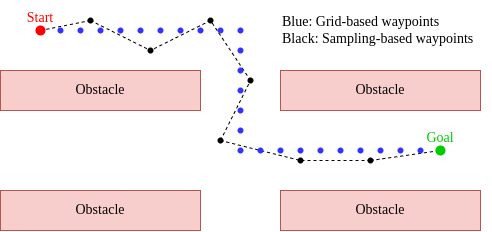

The diagram above was exported from draw.io. Its source (the exported page's mxGraphModel, read from the mxfile embedded in the PNG):
<mxGraphModel dx="981" dy="606" grid="1" gridSize="10" guides="1" tooltips="1" connect="1" arrows="1" fold="1" page="1" pageScale="1" pageWidth="850" pageHeight="1100" math="0" shadow="0">
  <root>
    <mxCell id="0" />
    <mxCell id="1" parent="0" />
    <mxCell id="CEENw8lhk6jpeJJI_3Qx-39" value="" style="shape=waypoint;sketch=0;fillStyle=solid;size=6;pointerEvents=1;points=[];fillColor=none;resizable=0;rotatable=0;perimeter=centerPerimeter;snapToPoint=1;fontFamily=Comptuer Modern;fontSource=http%3A%2F%2Fmirrors.ctan.org%2Ffonts%2Fcm-unicode%2Ffonts%2Fotf%2Fcmunbxo.otf;fontSize=14;strokeColor=#000000;strokeWidth=1;" vertex="1" parent="1">
      <mxGeometry x="270" y="90" width="40" height="40" as="geometry" />
    </mxCell>
    <mxCell id="CEENw8lhk6jpeJJI_3Qx-40" value="" style="shape=waypoint;sketch=0;fillStyle=solid;size=6;pointerEvents=1;points=[];fillColor=none;resizable=0;rotatable=0;perimeter=centerPerimeter;snapToPoint=1;fontFamily=Comptuer Modern;fontSource=http%3A%2F%2Fmirrors.ctan.org%2Ffonts%2Fcm-unicode%2Ffonts%2Fotf%2Fcmunbxo.otf;fontSize=14;strokeColor=#000000;strokeWidth=1;" vertex="1" parent="1">
      <mxGeometry x="310" y="150" width="40" height="40" as="geometry" />
    </mxCell>
    <mxCell id="CEENw8lhk6jpeJJI_3Qx-43" value="" style="shape=waypoint;sketch=0;fillStyle=solid;size=6;pointerEvents=1;points=[];fillColor=none;resizable=0;rotatable=0;perimeter=centerPerimeter;snapToPoint=1;fontFamily=Comptuer Modern;fontSource=http%3A%2F%2Fmirrors.ctan.org%2Ffonts%2Fcm-unicode%2Ffonts%2Fotf%2Fcmunbxo.otf;fontSize=14;strokeColor=#000000;strokeWidth=1;" vertex="1" parent="1">
      <mxGeometry x="430" y="230" width="40" height="40" as="geometry" />
    </mxCell>
    <mxCell id="CEENw8lhk6jpeJJI_3Qx-44" value="" style="endArrow=none;dashed=1;html=1;rounded=0;fontFamily=Comptuer Modern;fontSource=http%3A%2F%2Fmirrors.ctan.org%2Ffonts%2Fcm-unicode%2Ffonts%2Fotf%2Fcmunbxo.otf;fontSize=14;exitX=0.415;exitY=0.545;exitDx=0;exitDy=0;exitPerimeter=0;entryX=0.445;entryY=0.505;entryDx=0;entryDy=0;entryPerimeter=0;" edge="1" parent="1" source="CEENw8lhk6jpeJJI_3Qx-8" target="CEENw8lhk6jpeJJI_3Qx-36">
      <mxGeometry width="50" height="50" relative="1" as="geometry">
        <mxPoint x="330" y="270" as="sourcePoint" />
        <mxPoint x="380" y="220" as="targetPoint" />
      </mxGeometry>
    </mxCell>
    <mxCell id="CEENw8lhk6jpeJJI_3Qx-45" value="" style="endArrow=none;dashed=1;html=1;rounded=0;fontFamily=Comptuer Modern;fontSource=http%3A%2F%2Fmirrors.ctan.org%2Ffonts%2Fcm-unicode%2Ffonts%2Fotf%2Fcmunbxo.otf;fontSize=14;exitX=0.535;exitY=0.425;exitDx=0;exitDy=0;exitPerimeter=0;entryX=0.565;entryY=0.585;entryDx=0;entryDy=0;entryPerimeter=0;" edge="1" parent="1" source="CEENw8lhk6jpeJJI_3Qx-36" target="CEENw8lhk6jpeJJI_3Qx-38">
      <mxGeometry width="50" height="50" relative="1" as="geometry">
        <mxPoint x="330" y="270" as="sourcePoint" />
        <mxPoint x="210" y="80" as="targetPoint" />
      </mxGeometry>
    </mxCell>
    <mxCell id="CEENw8lhk6jpeJJI_3Qx-47" value="" style="endArrow=none;dashed=1;html=1;rounded=0;fontFamily=Comptuer Modern;fontSource=http%3A%2F%2Fmirrors.ctan.org%2Ffonts%2Fcm-unicode%2Ffonts%2Fotf%2Fcmunbxo.otf;fontSize=14;exitX=0.565;exitY=0.435;exitDx=0;exitDy=0;exitPerimeter=0;entryX=0.505;entryY=0.585;entryDx=0;entryDy=0;entryPerimeter=0;" edge="1" parent="1" source="CEENw8lhk6jpeJJI_3Qx-39" target="CEENw8lhk6jpeJJI_3Qx-38">
      <mxGeometry width="50" height="50" relative="1" as="geometry">
        <mxPoint x="180" y="120" as="sourcePoint" />
        <mxPoint x="240" y="150" as="targetPoint" />
      </mxGeometry>
    </mxCell>
    <mxCell id="CEENw8lhk6jpeJJI_3Qx-48" value="" style="endArrow=none;dashed=1;html=1;rounded=0;fontFamily=Comptuer Modern;fontSource=http%3A%2F%2Fmirrors.ctan.org%2Ffonts%2Fcm-unicode%2Ffonts%2Fotf%2Fcmunbxo.otf;fontSize=14;exitX=0.445;exitY=0.565;exitDx=0;exitDy=0;exitPerimeter=0;entryX=0.425;entryY=0.455;entryDx=0;entryDy=0;entryPerimeter=0;" edge="1" parent="1" source="CEENw8lhk6jpeJJI_3Qx-40" target="CEENw8lhk6jpeJJI_3Qx-39">
      <mxGeometry width="50" height="50" relative="1" as="geometry">
        <mxPoint x="190" y="130" as="sourcePoint" />
        <mxPoint x="250" y="160" as="targetPoint" />
      </mxGeometry>
    </mxCell>
    <mxCell id="CEENw8lhk6jpeJJI_3Qx-49" value="" style="endArrow=none;dashed=1;html=1;rounded=0;fontFamily=Comptuer Modern;fontSource=http%3A%2F%2Fmirrors.ctan.org%2Ffonts%2Fcm-unicode%2Ffonts%2Fotf%2Fcmunbxo.otf;fontSize=14;exitX=0.445;exitY=0.425;exitDx=0;exitDy=0;exitPerimeter=0;entryX=0.445;entryY=0.545;entryDx=0;entryDy=0;entryPerimeter=0;" edge="1" parent="1" source="CEENw8lhk6jpeJJI_3Qx-41" target="CEENw8lhk6jpeJJI_3Qx-40">
      <mxGeometry width="50" height="50" relative="1" as="geometry">
        <mxPoint x="200" y="140" as="sourcePoint" />
        <mxPoint x="260" y="170" as="targetPoint" />
      </mxGeometry>
    </mxCell>
    <mxCell id="CEENw8lhk6jpeJJI_3Qx-50" value="" style="endArrow=none;dashed=1;html=1;rounded=0;fontFamily=Comptuer Modern;fontSource=http%3A%2F%2Fmirrors.ctan.org%2Ffonts%2Fcm-unicode%2Ffonts%2Fotf%2Fcmunbxo.otf;fontSize=14;exitX=0.455;exitY=0.545;exitDx=0;exitDy=0;exitPerimeter=0;entryX=0.445;entryY=0.565;entryDx=0;entryDy=0;entryPerimeter=0;" edge="1" parent="1" source="CEENw8lhk6jpeJJI_3Qx-41" target="CEENw8lhk6jpeJJI_3Qx-42">
      <mxGeometry width="50" height="50" relative="1" as="geometry">
        <mxPoint x="210" y="150" as="sourcePoint" />
        <mxPoint x="270" y="180" as="targetPoint" />
      </mxGeometry>
    </mxCell>
    <mxCell id="CEENw8lhk6jpeJJI_3Qx-51" value="" style="endArrow=none;dashed=1;html=1;rounded=0;fontFamily=Comptuer Modern;fontSource=http%3A%2F%2Fmirrors.ctan.org%2Ffonts%2Fcm-unicode%2Ffonts%2Fotf%2Fcmunbxo.otf;fontSize=14;exitX=0.575;exitY=0.575;exitDx=0;exitDy=0;exitPerimeter=0;entryX=0.475;entryY=0.445;entryDx=0;entryDy=0;entryPerimeter=0;" edge="1" parent="1" source="CEENw8lhk6jpeJJI_3Qx-43" target="CEENw8lhk6jpeJJI_3Qx-42">
      <mxGeometry width="50" height="50" relative="1" as="geometry">
        <mxPoint x="220" y="160" as="sourcePoint" />
        <mxPoint x="280" y="190" as="targetPoint" />
      </mxGeometry>
    </mxCell>
    <mxCell id="CEENw8lhk6jpeJJI_3Qx-52" value="" style="endArrow=none;dashed=1;html=1;rounded=0;fontFamily=Comptuer Modern;fontSource=http%3A%2F%2Fmirrors.ctan.org%2Ffonts%2Fcm-unicode%2Ffonts%2Fotf%2Fcmunbxo.otf;fontSize=14;exitX=0.475;exitY=0.565;exitDx=0;exitDy=0;exitPerimeter=0;entryX=0.565;entryY=0.545;entryDx=0;entryDy=0;entryPerimeter=0;" edge="1" parent="1" source="CEENw8lhk6jpeJJI_3Qx-43" target="CEENw8lhk6jpeJJI_3Qx-11">
      <mxGeometry width="50" height="50" relative="1" as="geometry">
        <mxPoint x="230" y="170" as="sourcePoint" />
        <mxPoint x="290" y="200" as="targetPoint" />
      </mxGeometry>
    </mxCell>
    <mxCell id="CEENw8lhk6jpeJJI_3Qx-1" value="&lt;span style=&quot;color: rgb(0, 0, 0); font-family: &amp;quot;Comptuer Modern&amp;quot;; font-size: 14px; font-style: normal; font-variant-ligatures: normal; font-variant-caps: normal; font-weight: 400; letter-spacing: normal; orphans: 2; text-align: center; text-indent: 0px; text-transform: none; widows: 2; word-spacing: 0px; -webkit-text-stroke-width: 0px; text-decoration-thickness: initial; text-decoration-style: initial; text-decoration-color: initial; float: none; display: inline !important;&quot;&gt;Obstacle&lt;/span&gt;" style="rounded=0;whiteSpace=wrap;html=1;fontFamily=Comptuer Modern;fontSource=http%3A%2F%2Fmirrors.ctan.org%2Ffonts%2Fcm-unicode%2Ffonts%2Fotf%2Fcmunbxo.otf;fontSize=14;fillColor=#f8cecc;strokeColor=#b85450;" vertex="1" parent="1">
      <mxGeometry x="360" y="160" width="200" height="40" as="geometry" />
    </mxCell>
    <mxCell id="CEENw8lhk6jpeJJI_3Qx-4" value="&lt;span style=&quot;color: rgb(0, 0, 0); font-family: &amp;quot;Comptuer Modern&amp;quot;; font-size: 14px; font-style: normal; font-variant-ligatures: normal; font-variant-caps: normal; font-weight: 400; letter-spacing: normal; orphans: 2; text-align: center; text-indent: 0px; text-transform: none; widows: 2; word-spacing: 0px; -webkit-text-stroke-width: 0px; text-decoration-thickness: initial; text-decoration-style: initial; text-decoration-color: initial; float: none; display: inline !important;&quot;&gt;Obstacle&lt;/span&gt;" style="rounded=0;whiteSpace=wrap;html=1;fontFamily=Comptuer Modern;fontSource=http%3A%2F%2Fmirrors.ctan.org%2Ffonts%2Fcm-unicode%2Ffonts%2Fotf%2Fcmunbxo.otf;fontSize=14;fillColor=#f8cecc;strokeColor=#b85450;" vertex="1" parent="1">
      <mxGeometry x="360" y="280" width="200" height="40" as="geometry" />
    </mxCell>
    <mxCell id="CEENw8lhk6jpeJJI_3Qx-6" value="Obstacle" style="rounded=0;whiteSpace=wrap;html=1;fontFamily=Comptuer Modern;fontSource=http%3A%2F%2Fmirrors.ctan.org%2Ffonts%2Fcm-unicode%2Ffonts%2Fotf%2Fcmunbxo.otf;fontSize=14;fillColor=#f8cecc;strokeColor=#b85450;" vertex="1" parent="1">
      <mxGeometry x="80" y="160" width="200" height="40" as="geometry" />
    </mxCell>
    <mxCell id="CEENw8lhk6jpeJJI_3Qx-7" value="&lt;span style=&quot;color: rgb(0, 0, 0); font-family: &amp;quot;Comptuer Modern&amp;quot;; font-size: 14px; font-style: normal; font-variant-ligatures: normal; font-variant-caps: normal; font-weight: 400; letter-spacing: normal; orphans: 2; text-align: center; text-indent: 0px; text-transform: none; widows: 2; word-spacing: 0px; -webkit-text-stroke-width: 0px; text-decoration-thickness: initial; text-decoration-style: initial; text-decoration-color: initial; float: none; display: inline !important;&quot;&gt;Obstacle&lt;/span&gt;" style="rounded=0;whiteSpace=wrap;html=1;fontFamily=Comptuer Modern;fontSource=http%3A%2F%2Fmirrors.ctan.org%2Ffonts%2Fcm-unicode%2Ffonts%2Fotf%2Fcmunbxo.otf;fontSize=14;fillColor=#f8cecc;strokeColor=#b85450;" vertex="1" parent="1">
      <mxGeometry x="80" y="280" width="200" height="40" as="geometry" />
    </mxCell>
    <mxCell id="CEENw8lhk6jpeJJI_3Qx-8" value="Start" style="shape=waypoint;sketch=0;fillStyle=solid;size=6;pointerEvents=1;points=[];fillColor=none;resizable=0;rotatable=0;perimeter=centerPerimeter;snapToPoint=1;strokeWidth=3;strokeColor=#FF0000;fontFamily=Comptuer Modern;fontSource=http%3A%2F%2Fmirrors.ctan.org%2Ffonts%2Fcm-unicode%2Ffonts%2Fotf%2Fcmunbxo.otf;fontSize=14;verticalAlign=top;spacingTop=-8;fontColor=#FF0000;" vertex="1" parent="1">
      <mxGeometry x="100" y="100" width="40" height="40" as="geometry" />
    </mxCell>
    <mxCell id="CEENw8lhk6jpeJJI_3Qx-11" value="Goal" style="shape=waypoint;sketch=0;fillStyle=solid;size=6;pointerEvents=1;points=[];fillColor=#00CC00;resizable=0;rotatable=0;perimeter=centerPerimeter;snapToPoint=1;strokeWidth=3;strokeColor=#00CC00;fontFamily=Comptuer Modern;fontSource=http%3A%2F%2Fmirrors.ctan.org%2Ffonts%2Fcm-unicode%2Ffonts%2Fotf%2Fcmunbxo.otf;fontSize=14;verticalAlign=top;spacingTop=-8;fontColor=#00CC00;" vertex="1" parent="1">
      <mxGeometry x="500" y="220" width="40" height="40" as="geometry" />
    </mxCell>
    <mxCell id="CEENw8lhk6jpeJJI_3Qx-13" value="" style="shape=waypoint;sketch=0;fillStyle=solid;size=6;pointerEvents=1;points=[];fillColor=none;resizable=0;rotatable=0;perimeter=centerPerimeter;snapToPoint=1;fontFamily=Comptuer Modern;fontSource=http%3A%2F%2Fmirrors.ctan.org%2Ffonts%2Fcm-unicode%2Ffonts%2Fotf%2Fcmunbxo.otf;fontSize=14;strokeColor=#3333FF;strokeWidth=1;" vertex="1" parent="1">
      <mxGeometry x="120" y="100" width="40" height="40" as="geometry" />
    </mxCell>
    <mxCell id="CEENw8lhk6jpeJJI_3Qx-14" value="" style="shape=waypoint;sketch=0;fillStyle=solid;size=6;pointerEvents=1;points=[];fillColor=none;resizable=0;rotatable=0;perimeter=centerPerimeter;snapToPoint=1;fontFamily=Comptuer Modern;fontSource=http%3A%2F%2Fmirrors.ctan.org%2Ffonts%2Fcm-unicode%2Ffonts%2Fotf%2Fcmunbxo.otf;fontSize=14;strokeColor=#3333FF;strokeWidth=1;" vertex="1" parent="1">
      <mxGeometry x="140" y="100" width="40" height="40" as="geometry" />
    </mxCell>
    <mxCell id="CEENw8lhk6jpeJJI_3Qx-15" value="" style="shape=waypoint;sketch=0;fillStyle=solid;size=6;pointerEvents=1;points=[];fillColor=none;resizable=0;rotatable=0;perimeter=centerPerimeter;snapToPoint=1;fontFamily=Comptuer Modern;fontSource=http%3A%2F%2Fmirrors.ctan.org%2Ffonts%2Fcm-unicode%2Ffonts%2Fotf%2Fcmunbxo.otf;fontSize=14;strokeColor=#3333FF;strokeWidth=1;" vertex="1" parent="1">
      <mxGeometry x="160" y="100" width="40" height="40" as="geometry" />
    </mxCell>
    <mxCell id="CEENw8lhk6jpeJJI_3Qx-16" value="" style="shape=waypoint;sketch=0;fillStyle=solid;size=6;pointerEvents=1;points=[];fillColor=none;resizable=0;rotatable=0;perimeter=centerPerimeter;snapToPoint=1;fontFamily=Comptuer Modern;fontSource=http%3A%2F%2Fmirrors.ctan.org%2Ffonts%2Fcm-unicode%2Ffonts%2Fotf%2Fcmunbxo.otf;fontSize=14;strokeColor=#3333FF;strokeWidth=1;" vertex="1" parent="1">
      <mxGeometry x="180" y="100" width="40" height="40" as="geometry" />
    </mxCell>
    <mxCell id="CEENw8lhk6jpeJJI_3Qx-17" value="" style="shape=waypoint;sketch=0;fillStyle=solid;size=6;pointerEvents=1;points=[];fillColor=none;resizable=0;rotatable=0;perimeter=centerPerimeter;snapToPoint=1;fontFamily=Comptuer Modern;fontSource=http%3A%2F%2Fmirrors.ctan.org%2Ffonts%2Fcm-unicode%2Ffonts%2Fotf%2Fcmunbxo.otf;fontSize=14;strokeColor=#3333FF;strokeWidth=1;" vertex="1" parent="1">
      <mxGeometry x="200" y="100" width="40" height="40" as="geometry" />
    </mxCell>
    <mxCell id="CEENw8lhk6jpeJJI_3Qx-18" value="" style="shape=waypoint;sketch=0;fillStyle=solid;size=6;pointerEvents=1;points=[];fillColor=none;resizable=0;rotatable=0;perimeter=centerPerimeter;snapToPoint=1;fontFamily=Comptuer Modern;fontSource=http%3A%2F%2Fmirrors.ctan.org%2Ffonts%2Fcm-unicode%2Ffonts%2Fotf%2Fcmunbxo.otf;fontSize=14;strokeColor=#3333FF;strokeWidth=1;" vertex="1" parent="1">
      <mxGeometry x="220" y="100" width="40" height="40" as="geometry" />
    </mxCell>
    <mxCell id="CEENw8lhk6jpeJJI_3Qx-19" value="" style="shape=waypoint;sketch=0;fillStyle=solid;size=6;pointerEvents=1;points=[];fillColor=none;resizable=0;rotatable=0;perimeter=centerPerimeter;snapToPoint=1;fontFamily=Comptuer Modern;fontSource=http%3A%2F%2Fmirrors.ctan.org%2Ffonts%2Fcm-unicode%2Ffonts%2Fotf%2Fcmunbxo.otf;fontSize=14;strokeColor=#3333FF;strokeWidth=1;" vertex="1" parent="1">
      <mxGeometry x="380" y="220" width="40" height="40" as="geometry" />
    </mxCell>
    <mxCell id="CEENw8lhk6jpeJJI_3Qx-20" value="" style="shape=waypoint;sketch=0;fillStyle=solid;size=6;pointerEvents=1;points=[];fillColor=none;resizable=0;rotatable=0;perimeter=centerPerimeter;snapToPoint=1;fontFamily=Comptuer Modern;fontSource=http%3A%2F%2Fmirrors.ctan.org%2Ffonts%2Fcm-unicode%2Ffonts%2Fotf%2Fcmunbxo.otf;fontSize=14;strokeColor=#3333FF;strokeWidth=1;" vertex="1" parent="1">
      <mxGeometry x="400" y="220" width="40" height="40" as="geometry" />
    </mxCell>
    <mxCell id="CEENw8lhk6jpeJJI_3Qx-21" value="" style="shape=waypoint;sketch=0;fillStyle=solid;size=6;pointerEvents=1;points=[];fillColor=none;resizable=0;rotatable=0;perimeter=centerPerimeter;snapToPoint=1;fontFamily=Comptuer Modern;fontSource=http%3A%2F%2Fmirrors.ctan.org%2Ffonts%2Fcm-unicode%2Ffonts%2Fotf%2Fcmunbxo.otf;fontSize=14;strokeColor=#3333FF;strokeWidth=1;" vertex="1" parent="1">
      <mxGeometry x="420" y="220" width="40" height="40" as="geometry" />
    </mxCell>
    <mxCell id="CEENw8lhk6jpeJJI_3Qx-22" value="" style="shape=waypoint;sketch=0;fillStyle=solid;size=6;pointerEvents=1;points=[];fillColor=none;resizable=0;rotatable=0;perimeter=centerPerimeter;snapToPoint=1;fontFamily=Comptuer Modern;fontSource=http%3A%2F%2Fmirrors.ctan.org%2Ffonts%2Fcm-unicode%2Ffonts%2Fotf%2Fcmunbxo.otf;fontSize=14;strokeColor=#3333FF;strokeWidth=1;" vertex="1" parent="1">
      <mxGeometry x="440" y="220" width="40" height="40" as="geometry" />
    </mxCell>
    <mxCell id="CEENw8lhk6jpeJJI_3Qx-23" value="" style="shape=waypoint;sketch=0;fillStyle=solid;size=6;pointerEvents=1;points=[];fillColor=none;resizable=0;rotatable=0;perimeter=centerPerimeter;snapToPoint=1;fontFamily=Comptuer Modern;fontSource=http%3A%2F%2Fmirrors.ctan.org%2Ffonts%2Fcm-unicode%2Ffonts%2Fotf%2Fcmunbxo.otf;fontSize=14;strokeColor=#3333FF;strokeWidth=1;" vertex="1" parent="1">
      <mxGeometry x="460" y="220" width="40" height="40" as="geometry" />
    </mxCell>
    <mxCell id="CEENw8lhk6jpeJJI_3Qx-24" value="" style="shape=waypoint;sketch=0;fillStyle=solid;size=6;pointerEvents=1;points=[];fillColor=none;resizable=0;rotatable=0;perimeter=centerPerimeter;snapToPoint=1;fontFamily=Comptuer Modern;fontSource=http%3A%2F%2Fmirrors.ctan.org%2Ffonts%2Fcm-unicode%2Ffonts%2Fotf%2Fcmunbxo.otf;fontSize=14;strokeColor=#3333FF;strokeWidth=1;" vertex="1" parent="1">
      <mxGeometry x="480" y="220" width="40" height="40" as="geometry" />
    </mxCell>
    <mxCell id="CEENw8lhk6jpeJJI_3Qx-25" value="" style="shape=waypoint;sketch=0;fillStyle=solid;size=6;pointerEvents=1;points=[];fillColor=none;resizable=0;rotatable=0;perimeter=centerPerimeter;snapToPoint=1;fontFamily=Comptuer Modern;fontSource=http%3A%2F%2Fmirrors.ctan.org%2Ffonts%2Fcm-unicode%2Ffonts%2Fotf%2Fcmunbxo.otf;fontSize=14;strokeColor=#3333FF;strokeWidth=1;" vertex="1" parent="1">
      <mxGeometry x="240" y="100" width="40" height="40" as="geometry" />
    </mxCell>
    <mxCell id="CEENw8lhk6jpeJJI_3Qx-26" value="" style="shape=waypoint;sketch=0;fillStyle=solid;size=6;pointerEvents=1;points=[];fillColor=none;resizable=0;rotatable=0;perimeter=centerPerimeter;snapToPoint=1;fontFamily=Comptuer Modern;fontSource=http%3A%2F%2Fmirrors.ctan.org%2Ffonts%2Fcm-unicode%2Ffonts%2Fotf%2Fcmunbxo.otf;fontSize=14;strokeColor=#3333FF;strokeWidth=1;" vertex="1" parent="1">
      <mxGeometry x="260" y="100" width="40" height="40" as="geometry" />
    </mxCell>
    <mxCell id="CEENw8lhk6jpeJJI_3Qx-27" value="" style="shape=waypoint;sketch=0;fillStyle=solid;size=6;pointerEvents=1;points=[];fillColor=none;resizable=0;rotatable=0;perimeter=centerPerimeter;snapToPoint=1;fontFamily=Comptuer Modern;fontSource=http%3A%2F%2Fmirrors.ctan.org%2Ffonts%2Fcm-unicode%2Ffonts%2Fotf%2Fcmunbxo.otf;fontSize=14;strokeColor=#3333FF;strokeWidth=1;" vertex="1" parent="1">
      <mxGeometry x="300" y="100" width="40" height="40" as="geometry" />
    </mxCell>
    <mxCell id="CEENw8lhk6jpeJJI_3Qx-28" value="" style="shape=waypoint;sketch=0;fillStyle=solid;size=6;pointerEvents=1;points=[];fillColor=none;resizable=0;rotatable=0;perimeter=centerPerimeter;snapToPoint=1;fontFamily=Comptuer Modern;fontSource=http%3A%2F%2Fmirrors.ctan.org%2Ffonts%2Fcm-unicode%2Ffonts%2Fotf%2Fcmunbxo.otf;fontSize=14;strokeColor=#3333FF;strokeWidth=1;" vertex="1" parent="1">
      <mxGeometry x="300" y="200" width="40" height="40" as="geometry" />
    </mxCell>
    <mxCell id="CEENw8lhk6jpeJJI_3Qx-29" value="" style="shape=waypoint;sketch=0;fillStyle=solid;size=6;pointerEvents=1;points=[];fillColor=none;resizable=0;rotatable=0;perimeter=centerPerimeter;snapToPoint=1;fontFamily=Comptuer Modern;fontSource=http%3A%2F%2Fmirrors.ctan.org%2Ffonts%2Fcm-unicode%2Ffonts%2Fotf%2Fcmunbxo.otf;fontSize=14;strokeColor=#3333FF;strokeWidth=1;" vertex="1" parent="1">
      <mxGeometry x="300" y="160" width="40" height="40" as="geometry" />
    </mxCell>
    <mxCell id="CEENw8lhk6jpeJJI_3Qx-31" value="" style="shape=waypoint;sketch=0;fillStyle=solid;size=6;pointerEvents=1;points=[];fillColor=none;resizable=0;rotatable=0;perimeter=centerPerimeter;snapToPoint=1;fontFamily=Comptuer Modern;fontSource=http%3A%2F%2Fmirrors.ctan.org%2Ffonts%2Fcm-unicode%2Ffonts%2Fotf%2Fcmunbxo.otf;fontSize=14;strokeColor=#3333FF;strokeWidth=1;" vertex="1" parent="1">
      <mxGeometry x="360" y="220" width="40" height="40" as="geometry" />
    </mxCell>
    <mxCell id="CEENw8lhk6jpeJJI_3Qx-32" value="" style="shape=waypoint;sketch=0;fillStyle=solid;size=6;pointerEvents=1;points=[];fillColor=none;resizable=0;rotatable=0;perimeter=centerPerimeter;snapToPoint=1;fontFamily=Comptuer Modern;fontSource=http%3A%2F%2Fmirrors.ctan.org%2Ffonts%2Fcm-unicode%2Ffonts%2Fotf%2Fcmunbxo.otf;fontSize=14;strokeColor=#3333FF;strokeWidth=1;" vertex="1" parent="1">
      <mxGeometry x="340" y="220" width="40" height="40" as="geometry" />
    </mxCell>
    <mxCell id="CEENw8lhk6jpeJJI_3Qx-34" value="" style="shape=waypoint;sketch=0;fillStyle=solid;size=6;pointerEvents=1;points=[];fillColor=none;resizable=0;rotatable=0;perimeter=centerPerimeter;snapToPoint=1;fontFamily=Comptuer Modern;fontSource=http%3A%2F%2Fmirrors.ctan.org%2Ffonts%2Fcm-unicode%2Ffonts%2Fotf%2Fcmunbxo.otf;fontSize=14;strokeColor=#3333FF;strokeWidth=1;" vertex="1" parent="1">
      <mxGeometry x="300" y="180" width="40" height="40" as="geometry" />
    </mxCell>
    <mxCell id="CEENw8lhk6jpeJJI_3Qx-35" value="" style="shape=waypoint;sketch=0;fillStyle=solid;size=6;pointerEvents=1;points=[];fillColor=none;resizable=0;rotatable=0;perimeter=centerPerimeter;snapToPoint=1;fontFamily=Comptuer Modern;fontSource=http%3A%2F%2Fmirrors.ctan.org%2Ffonts%2Fcm-unicode%2Ffonts%2Fotf%2Fcmunbxo.otf;fontSize=14;strokeColor=#3333FF;strokeWidth=1;" vertex="1" parent="1">
      <mxGeometry x="300" y="140" width="40" height="40" as="geometry" />
    </mxCell>
    <mxCell id="CEENw8lhk6jpeJJI_3Qx-36" value="" style="shape=waypoint;sketch=0;fillStyle=solid;size=6;pointerEvents=1;points=[];fillColor=none;resizable=0;rotatable=0;perimeter=centerPerimeter;snapToPoint=1;fontFamily=Comptuer Modern;fontSource=http%3A%2F%2Fmirrors.ctan.org%2Ffonts%2Fcm-unicode%2Ffonts%2Fotf%2Fcmunbxo.otf;fontSize=14;strokeColor=#000000;strokeWidth=1;" vertex="1" parent="1">
      <mxGeometry x="150" y="90" width="40" height="40" as="geometry" />
    </mxCell>
    <mxCell id="CEENw8lhk6jpeJJI_3Qx-38" value="" style="shape=waypoint;sketch=0;fillStyle=solid;size=6;pointerEvents=1;points=[];fillColor=none;resizable=0;rotatable=0;perimeter=centerPerimeter;snapToPoint=1;fontFamily=Comptuer Modern;fontSource=http%3A%2F%2Fmirrors.ctan.org%2Ffonts%2Fcm-unicode%2Ffonts%2Fotf%2Fcmunbxo.otf;fontSize=14;strokeColor=#000000;strokeWidth=1;" vertex="1" parent="1">
      <mxGeometry x="210" y="120" width="40" height="40" as="geometry" />
    </mxCell>
    <mxCell id="CEENw8lhk6jpeJJI_3Qx-41" value="" style="shape=waypoint;sketch=0;fillStyle=solid;size=6;pointerEvents=1;points=[];fillColor=none;resizable=0;rotatable=0;perimeter=centerPerimeter;snapToPoint=1;fontFamily=Comptuer Modern;fontSource=http%3A%2F%2Fmirrors.ctan.org%2Ffonts%2Fcm-unicode%2Ffonts%2Fotf%2Fcmunbxo.otf;fontSize=14;strokeColor=#000000;strokeWidth=1;" vertex="1" parent="1">
      <mxGeometry x="280" y="210" width="40" height="40" as="geometry" />
    </mxCell>
    <mxCell id="CEENw8lhk6jpeJJI_3Qx-42" value="" style="shape=waypoint;sketch=0;fillStyle=solid;size=6;pointerEvents=1;points=[];fillColor=none;resizable=0;rotatable=0;perimeter=centerPerimeter;snapToPoint=1;fontFamily=Comptuer Modern;fontSource=http%3A%2F%2Fmirrors.ctan.org%2Ffonts%2Fcm-unicode%2Ffonts%2Fotf%2Fcmunbxo.otf;fontSize=14;strokeColor=#000000;strokeWidth=1;" vertex="1" parent="1">
      <mxGeometry x="360" y="230" width="40" height="40" as="geometry" />
    </mxCell>
    <mxCell id="CEENw8lhk6jpeJJI_3Qx-54" value="" style="shape=waypoint;sketch=0;fillStyle=solid;size=6;pointerEvents=1;points=[];fillColor=none;resizable=0;rotatable=0;perimeter=centerPerimeter;snapToPoint=1;fontFamily=Comptuer Modern;fontSource=http%3A%2F%2Fmirrors.ctan.org%2Ffonts%2Fcm-unicode%2Ffonts%2Fotf%2Fcmunbxo.otf;fontSize=14;strokeColor=#3333FF;strokeWidth=1;" vertex="1" parent="1">
      <mxGeometry x="280" y="100" width="40" height="40" as="geometry" />
    </mxCell>
    <mxCell id="CEENw8lhk6jpeJJI_3Qx-55" value="" style="shape=waypoint;sketch=0;fillStyle=solid;size=6;pointerEvents=1;points=[];fillColor=none;resizable=0;rotatable=0;perimeter=centerPerimeter;snapToPoint=1;fontFamily=Comptuer Modern;fontSource=http%3A%2F%2Fmirrors.ctan.org%2Ffonts%2Fcm-unicode%2Ffonts%2Fotf%2Fcmunbxo.otf;fontSize=14;strokeColor=#3333FF;strokeWidth=1;" vertex="1" parent="1">
      <mxGeometry x="300" y="120" width="40" height="40" as="geometry" />
    </mxCell>
    <mxCell id="CEENw8lhk6jpeJJI_3Qx-56" value="" style="shape=waypoint;sketch=0;fillStyle=solid;size=6;pointerEvents=1;points=[];fillColor=none;resizable=0;rotatable=0;perimeter=centerPerimeter;snapToPoint=1;fontFamily=Comptuer Modern;fontSource=http%3A%2F%2Fmirrors.ctan.org%2Ffonts%2Fcm-unicode%2Ffonts%2Fotf%2Fcmunbxo.otf;fontSize=14;strokeColor=#3333FF;strokeWidth=1;" vertex="1" parent="1">
      <mxGeometry x="300" y="220" width="40" height="40" as="geometry" />
    </mxCell>
    <mxCell id="CEENw8lhk6jpeJJI_3Qx-57" value="" style="shape=waypoint;sketch=0;fillStyle=solid;size=6;pointerEvents=1;points=[];fillColor=none;resizable=0;rotatable=0;perimeter=centerPerimeter;snapToPoint=1;fontFamily=Comptuer Modern;fontSource=http%3A%2F%2Fmirrors.ctan.org%2Ffonts%2Fcm-unicode%2Ffonts%2Fotf%2Fcmunbxo.otf;fontSize=14;strokeColor=#3333FF;strokeWidth=1;" vertex="1" parent="1">
      <mxGeometry x="320" y="220" width="40" height="40" as="geometry" />
    </mxCell>
    <mxCell id="CEENw8lhk6jpeJJI_3Qx-58" value="Blue: Grid-based waypoints&lt;br&gt;&lt;div style=&quot;&quot;&gt;&lt;span style=&quot;background-color: initial;&quot;&gt;Black: Sampling-based waypoints&lt;/span&gt;&lt;/div&gt;" style="text;html=1;align=left;verticalAlign=middle;resizable=0;points=[];autosize=1;strokeColor=none;fillColor=none;fontSize=14;fontFamily=Comptuer Modern;fontColor=#000000;" vertex="1" parent="1">
      <mxGeometry x="360" y="100" width="210" height="40" as="geometry" />
    </mxCell>
  </root>
</mxGraphModel>